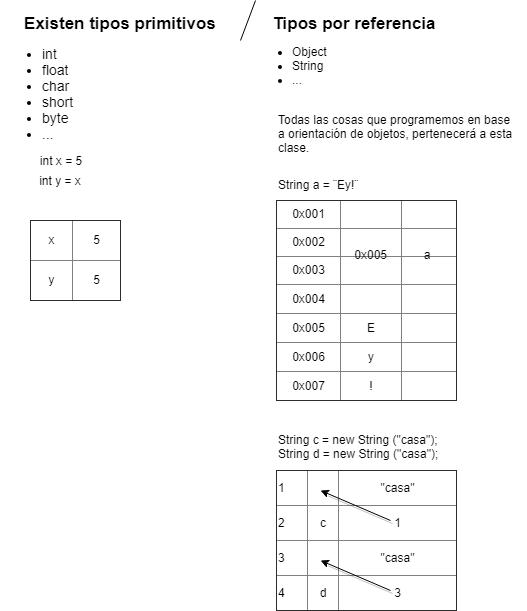

The diagram above was exported from draw.io. Its source (the exported page's mxGraphModel, read from the mxfile embedded in the PNG):
<mxGraphModel dx="868" dy="452" grid="1" gridSize="10" guides="1" tooltips="1" connect="1" arrows="1" fold="1" page="1" pageScale="1" pageWidth="827" pageHeight="1169" math="0" shadow="0">
  <root>
    <mxCell id="0" />
    <mxCell id="1" parent="0" />
    <mxCell id="jE_A5wdEZYRcojo10rnq-2" value="&lt;font style=&quot;font-size: 17px&quot;&gt;Existen tipos primitivos&amp;nbsp; &amp;nbsp; &amp;nbsp; &amp;nbsp; &amp;nbsp; &amp;nbsp; Tipos por referencia&lt;/font&gt;" style="text;strokeColor=none;fillColor=none;html=1;fontSize=24;fontStyle=1;verticalAlign=middle;align=center;" vertex="1" parent="1">
      <mxGeometry x="280" y="190" width="100" height="40" as="geometry" />
    </mxCell>
    <mxCell id="jE_A5wdEZYRcojo10rnq-3" value="&lt;ul style=&quot;font-size: 14px&quot;&gt;&lt;li&gt;int&lt;/li&gt;&lt;li&gt;float&lt;/li&gt;&lt;li&gt;char&lt;/li&gt;&lt;li&gt;short&lt;/li&gt;&lt;li&gt;byte&lt;/li&gt;&lt;li&gt;...&lt;/li&gt;&lt;/ul&gt;" style="text;strokeColor=none;fillColor=none;html=1;whiteSpace=wrap;verticalAlign=middle;overflow=hidden;" vertex="1" parent="1">
      <mxGeometry x="100" y="220" width="200" height="120" as="geometry" />
    </mxCell>
    <mxCell id="jE_A5wdEZYRcojo10rnq-4" value="int x = 5" style="text;html=1;strokeColor=none;fillColor=none;align=center;verticalAlign=middle;whiteSpace=wrap;rounded=0;" vertex="1" parent="1">
      <mxGeometry x="130" y="340" width="60" height="20" as="geometry" />
    </mxCell>
    <mxCell id="jE_A5wdEZYRcojo10rnq-6" value="int y = x" style="text;html=1;strokeColor=none;fillColor=none;align=center;verticalAlign=middle;whiteSpace=wrap;rounded=0;" vertex="1" parent="1">
      <mxGeometry x="130" y="360" width="60" height="20" as="geometry" />
    </mxCell>
    <mxCell id="jE_A5wdEZYRcojo10rnq-21" value="&lt;table border=&quot;1&quot; width=&quot;100%&quot; style=&quot;width: 100% ; height: 100% ; border-collapse: collapse&quot;&gt;&lt;tbody&gt;&lt;tr&gt;&lt;td align=&quot;center&quot;&gt;x&lt;/td&gt;&lt;td align=&quot;center&quot;&gt;5&lt;/td&gt;&lt;/tr&gt;&lt;tr&gt;&lt;td align=&quot;center&quot;&gt;y&lt;/td&gt;&lt;td align=&quot;center&quot;&gt;5&lt;/td&gt;&lt;/tr&gt;&lt;/tbody&gt;&lt;/table&gt;" style="text;html=1;strokeColor=none;fillColor=none;overflow=fill;align=left;" vertex="1" parent="1">
      <mxGeometry x="130" y="410" width="90" height="80" as="geometry" />
    </mxCell>
    <mxCell id="jE_A5wdEZYRcojo10rnq-26" value="" style="endArrow=none;html=1;entryX=0.75;entryY=0;entryDx=0;entryDy=0;" edge="1" parent="1" target="jE_A5wdEZYRcojo10rnq-2">
      <mxGeometry width="50" height="50" relative="1" as="geometry">
        <mxPoint x="340" y="230" as="sourcePoint" />
        <mxPoint x="350" y="190" as="targetPoint" />
      </mxGeometry>
    </mxCell>
    <mxCell id="jE_A5wdEZYRcojo10rnq-28" value="&lt;ul&gt;&lt;li&gt;Object&lt;/li&gt;&lt;li&gt;String&lt;/li&gt;&lt;li&gt;...&lt;/li&gt;&lt;/ul&gt;" style="text;strokeColor=none;fillColor=none;html=1;whiteSpace=wrap;verticalAlign=middle;overflow=hidden;align=left;" vertex="1" parent="1">
      <mxGeometry x="350" y="190" width="130" height="130" as="geometry" />
    </mxCell>
    <mxCell id="jE_A5wdEZYRcojo10rnq-29" value="Todas las cosas que programemos en base &lt;br&gt;a orientación de objetos, pertenecerá a esta &lt;br&gt;clase." style="text;html=1;resizable=0;points=[];autosize=1;align=left;verticalAlign=top;spacingTop=-4;" vertex="1" parent="1">
      <mxGeometry x="376" y="300" width="250" height="40" as="geometry" />
    </mxCell>
    <mxCell id="jE_A5wdEZYRcojo10rnq-30" value="String a = ¨Ey!¨" style="text;html=1;resizable=0;points=[];autosize=1;align=left;verticalAlign=top;spacingTop=-4;" vertex="1" parent="1">
      <mxGeometry x="376" y="365" width="100" height="20" as="geometry" />
    </mxCell>
    <mxCell id="jE_A5wdEZYRcojo10rnq-32" value="&lt;table border=&quot;1&quot; width=&quot;100%&quot; style=&quot;width: 100% ; height: 100% ; border-collapse: collapse&quot;&gt;&lt;tbody&gt;&lt;tr&gt;&lt;td align=&quot;center&quot;&gt;0x001&lt;/td&gt;&lt;td align=&quot;center&quot;&gt;&amp;nbsp; &amp;nbsp; &amp;nbsp; &amp;nbsp; &amp;nbsp;&lt;/td&gt;&lt;td align=&quot;center&quot;&gt;&amp;nbsp; &amp;nbsp; &amp;nbsp; &amp;nbsp;&amp;nbsp;&lt;/td&gt;&lt;/tr&gt;&lt;tr&gt;&lt;td align=&quot;center&quot;&gt;0x002&lt;br&gt;&lt;/td&gt;&lt;td align=&quot;center&quot;&gt;&lt;br&gt;&lt;/td&gt;&lt;td align=&quot;center&quot;&gt;&lt;br&gt;&lt;/td&gt;&lt;/tr&gt;&lt;tr&gt;&lt;td align=&quot;center&quot;&gt;0x003&lt;br&gt;&lt;/td&gt;&lt;td align=&quot;center&quot;&gt;&amp;nbsp; &amp;nbsp; &amp;nbsp; &amp;nbsp;&amp;nbsp;&lt;/td&gt;&lt;td align=&quot;center&quot;&gt;&lt;br&gt;&lt;/td&gt;&lt;/tr&gt;&lt;tr&gt;&lt;td style=&quot;text-align: center&quot;&gt;0x004&lt;/td&gt;&lt;td style=&quot;text-align: center&quot;&gt;&lt;br&gt;&lt;/td&gt;&lt;td&gt;&lt;br&gt;&lt;/td&gt;&lt;/tr&gt;&lt;tr&gt;&lt;td style=&quot;text-align: center&quot;&gt;0x005&lt;br&gt;&lt;/td&gt;&lt;td style=&quot;text-align: center&quot;&gt;E&lt;/td&gt;&lt;td&gt;&lt;br&gt;&lt;/td&gt;&lt;/tr&gt;&lt;tr&gt;&lt;td style=&quot;text-align: center&quot;&gt;0x006&lt;br&gt;&lt;/td&gt;&lt;td style=&quot;text-align: center&quot;&gt;y&lt;/td&gt;&lt;td&gt;&lt;br&gt;&lt;/td&gt;&lt;/tr&gt;&lt;tr&gt;&lt;td style=&quot;text-align: center&quot;&gt;0x007&lt;br&gt;&lt;/td&gt;&lt;td style=&quot;text-align: center&quot;&gt;!&lt;/td&gt;&lt;td&gt;&lt;br&gt;&lt;/td&gt;&lt;/tr&gt;&lt;/tbody&gt;&lt;/table&gt;" style="text;html=1;strokeColor=none;fillColor=none;overflow=fill;align=left;" vertex="1" parent="1">
      <mxGeometry x="376" y="390" width="180" height="200" as="geometry" />
    </mxCell>
    <mxCell id="jE_A5wdEZYRcojo10rnq-33" value="&lt;span style=&quot;text-align: -webkit-center&quot;&gt;&amp;nbsp;0x005&amp;nbsp; &amp;nbsp; &amp;nbsp; &amp;nbsp; &amp;nbsp; &amp;nbsp;a&amp;nbsp;&lt;br&gt;&lt;br&gt;&lt;/span&gt;" style="text;html=1;resizable=0;points=[];autosize=1;align=left;verticalAlign=top;spacingTop=-4;" vertex="1" parent="1">
      <mxGeometry x="449" y="435" width="100" height="30" as="geometry" />
    </mxCell>
    <mxCell id="jE_A5wdEZYRcojo10rnq-36" value="String c = new String (&quot;casa&quot;);&lt;br&gt;String d = new String (&quot;casa&quot;);" style="text;html=1;resizable=0;points=[];autosize=1;align=left;verticalAlign=top;spacingTop=-4;" vertex="1" parent="1">
      <mxGeometry x="376" y="620" width="180" height="30" as="geometry" />
    </mxCell>
    <mxCell id="jE_A5wdEZYRcojo10rnq-39" value="&lt;table border=&quot;1&quot; width=&quot;100%&quot; style=&quot;width: 100% ; height: 100% ; border-collapse: collapse&quot;&gt;&lt;tbody&gt;&lt;tr&gt;&lt;td&gt;1&lt;/td&gt;&lt;td align=&quot;center&quot;&gt;&lt;br&gt;&lt;/td&gt;&lt;td align=&quot;center&quot;&gt;&quot;casa&quot;&lt;/td&gt;&lt;/tr&gt;&lt;tr&gt;&lt;td&gt;2&lt;/td&gt;&lt;td align=&quot;center&quot;&gt;c&lt;/td&gt;&lt;td align=&quot;center&quot;&gt;1&lt;/td&gt;&lt;/tr&gt;&lt;tr&gt;&lt;td&gt;3&lt;/td&gt;&lt;td align=&quot;center&quot;&gt;&lt;br&gt;&lt;/td&gt;&lt;td align=&quot;center&quot;&gt;&quot;casa&quot;&lt;/td&gt;&lt;/tr&gt;&lt;tr&gt;&lt;td&gt;4&lt;/td&gt;&lt;td style=&quot;text-align: center&quot;&gt;d&lt;/td&gt;&lt;td style=&quot;text-align: center&quot;&gt;3&lt;/td&gt;&lt;/tr&gt;&lt;/tbody&gt;&lt;/table&gt;" style="text;html=1;strokeColor=none;fillColor=none;overflow=fill;align=left;" vertex="1" parent="1">
      <mxGeometry x="376" y="660" width="180" height="140" as="geometry" />
    </mxCell>
    <mxCell id="jE_A5wdEZYRcojo10rnq-46" value="" style="endArrow=classic;html=1;shadow=1;" edge="1" parent="1">
      <mxGeometry width="50" height="50" relative="1" as="geometry">
        <mxPoint x="490" y="780" as="sourcePoint" />
        <mxPoint x="420" y="750" as="targetPoint" />
      </mxGeometry>
    </mxCell>
    <mxCell id="jE_A5wdEZYRcojo10rnq-48" value="" style="endArrow=classic;html=1;shadow=1;" edge="1" parent="1">
      <mxGeometry width="50" height="50" relative="1" as="geometry">
        <mxPoint x="490" y="710" as="sourcePoint" />
        <mxPoint x="420" y="680" as="targetPoint" />
      </mxGeometry>
    </mxCell>
  </root>
</mxGraphModel>